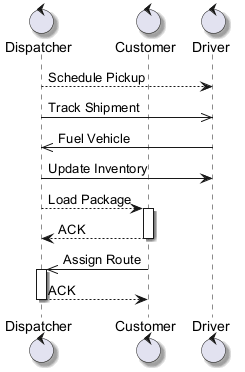

The diagram above was rendered by PlantUML. Its source (embedded in the PNG):
@startuml
skinparam backgroundColor #FFFFFF
skinparam roundCorner 15
skinparam shadowing true
control "Dispatcher" as D
control "Customer" as C
control "Driver" as D2
D --> D2 : Schedule Pickup
D ->> D2 : Track Shipment
D2 ->> D : Fuel Vehicle
D -> D2 : Update Inventory
D --> C : Load Package
activate C
C --> D : ACK
deactivate C
C ->> D : Assign Route
activate D
D --> C : ACK
deactivate D
@enduml